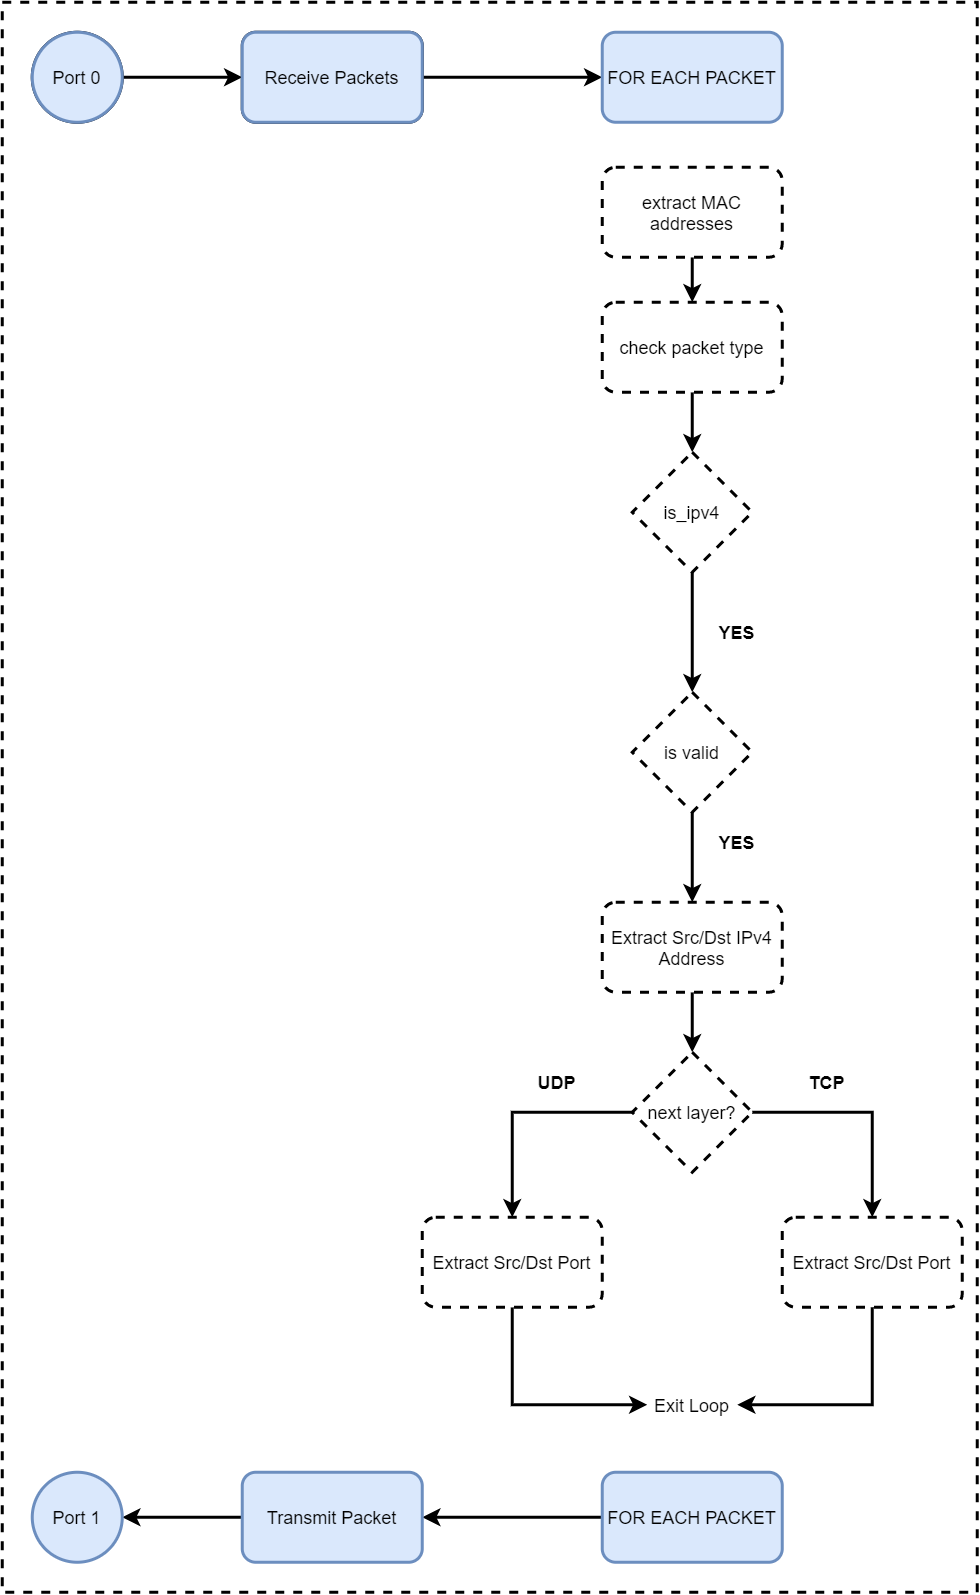

The diagram above was exported from draw.io. Its source (the exported page's mxGraphModel, read from the mxfile embedded in the PNG):
<mxGraphModel dx="716" dy="337" grid="1" gridSize="10" guides="1" tooltips="1" connect="1" arrows="1" fold="1" page="1" pageScale="1" pageWidth="850" pageHeight="1100" math="0" shadow="0">
  <root>
    <mxCell id="0" />
    <mxCell id="1" parent="0" />
    <mxCell id="kZsNAzvn2SF2ow_JCGpj-38" value="" style="rounded=0;whiteSpace=wrap;html=1;dashed=1;strokeWidth=2;" vertex="1" parent="1">
      <mxGeometry x="120" y="240" width="650" height="1060" as="geometry" />
    </mxCell>
    <mxCell id="kZsNAzvn2SF2ow_JCGpj-23" style="edgeStyle=orthogonalEdgeStyle;rounded=0;orthogonalLoop=1;jettySize=auto;html=1;entryX=0;entryY=0.5;entryDx=0;entryDy=0;strokeWidth=2;" edge="1" parent="1" source="kZsNAzvn2SF2ow_JCGpj-1" target="kZsNAzvn2SF2ow_JCGpj-2">
      <mxGeometry relative="1" as="geometry" />
    </mxCell>
    <mxCell id="kZsNAzvn2SF2ow_JCGpj-1" value="Receive Packets" style="rounded=1;whiteSpace=wrap;html=1;strokeWidth=2;" vertex="1" parent="1">
      <mxGeometry x="280" y="260" width="120" height="60" as="geometry" />
    </mxCell>
    <mxCell id="kZsNAzvn2SF2ow_JCGpj-2" value="FOR EACH PACKET" style="rounded=1;whiteSpace=wrap;html=1;fillColor=#dae8fc;strokeColor=#6c8ebf;strokeWidth=2;" vertex="1" parent="1">
      <mxGeometry x="520" y="260" width="120" height="60" as="geometry" />
    </mxCell>
    <mxCell id="kZsNAzvn2SF2ow_JCGpj-30" style="edgeStyle=orthogonalEdgeStyle;rounded=0;orthogonalLoop=1;jettySize=auto;html=1;entryX=0.5;entryY=0;entryDx=0;entryDy=0;strokeWidth=2;" edge="1" parent="1" source="kZsNAzvn2SF2ow_JCGpj-4" target="kZsNAzvn2SF2ow_JCGpj-5">
      <mxGeometry relative="1" as="geometry" />
    </mxCell>
    <mxCell id="kZsNAzvn2SF2ow_JCGpj-4" value="extract MAC addresses" style="rounded=1;whiteSpace=wrap;html=1;dashed=1;strokeWidth=2;" vertex="1" parent="1">
      <mxGeometry x="520" y="350" width="120" height="60" as="geometry" />
    </mxCell>
    <mxCell id="kZsNAzvn2SF2ow_JCGpj-31" style="edgeStyle=orthogonalEdgeStyle;rounded=0;orthogonalLoop=1;jettySize=auto;html=1;entryX=0.5;entryY=0;entryDx=0;entryDy=0;strokeWidth=2;" edge="1" parent="1" source="kZsNAzvn2SF2ow_JCGpj-5" target="kZsNAzvn2SF2ow_JCGpj-6">
      <mxGeometry relative="1" as="geometry" />
    </mxCell>
    <mxCell id="kZsNAzvn2SF2ow_JCGpj-5" value="check packet type" style="rounded=1;whiteSpace=wrap;html=1;dashed=1;strokeWidth=2;" vertex="1" parent="1">
      <mxGeometry x="520" y="440" width="120" height="60" as="geometry" />
    </mxCell>
    <mxCell id="kZsNAzvn2SF2ow_JCGpj-10" value="" style="edgeStyle=orthogonalEdgeStyle;rounded=0;orthogonalLoop=1;jettySize=auto;html=1;strokeWidth=2;" edge="1" parent="1" source="kZsNAzvn2SF2ow_JCGpj-6" target="kZsNAzvn2SF2ow_JCGpj-9">
      <mxGeometry relative="1" as="geometry" />
    </mxCell>
    <mxCell id="kZsNAzvn2SF2ow_JCGpj-6" value="is_ipv4" style="rhombus;whiteSpace=wrap;html=1;dashed=1;strokeWidth=2;" vertex="1" parent="1">
      <mxGeometry x="540" y="540" width="80" height="80" as="geometry" />
    </mxCell>
    <mxCell id="kZsNAzvn2SF2ow_JCGpj-12" value="" style="edgeStyle=orthogonalEdgeStyle;rounded=0;orthogonalLoop=1;jettySize=auto;html=1;entryX=0.5;entryY=0;entryDx=0;entryDy=0;strokeWidth=2;" edge="1" parent="1" source="kZsNAzvn2SF2ow_JCGpj-9" target="kZsNAzvn2SF2ow_JCGpj-13">
      <mxGeometry relative="1" as="geometry">
        <mxPoint x="580" y="870" as="targetPoint" />
      </mxGeometry>
    </mxCell>
    <mxCell id="kZsNAzvn2SF2ow_JCGpj-9" value="is valid" style="rhombus;whiteSpace=wrap;html=1;dashed=1;strokeWidth=2;" vertex="1" parent="1">
      <mxGeometry x="540" y="700" width="80" height="80" as="geometry" />
    </mxCell>
    <mxCell id="kZsNAzvn2SF2ow_JCGpj-16" style="edgeStyle=orthogonalEdgeStyle;rounded=0;orthogonalLoop=1;jettySize=auto;html=1;entryX=0.5;entryY=0;entryDx=0;entryDy=0;strokeWidth=2;" edge="1" parent="1" source="kZsNAzvn2SF2ow_JCGpj-13" target="kZsNAzvn2SF2ow_JCGpj-15">
      <mxGeometry relative="1" as="geometry" />
    </mxCell>
    <mxCell id="kZsNAzvn2SF2ow_JCGpj-13" value="Extract Src/Dst IPv4 Address" style="rounded=1;whiteSpace=wrap;html=1;dashed=1;strokeWidth=2;" vertex="1" parent="1">
      <mxGeometry x="520" y="840" width="120" height="60" as="geometry" />
    </mxCell>
    <mxCell id="kZsNAzvn2SF2ow_JCGpj-20" style="edgeStyle=orthogonalEdgeStyle;rounded=0;orthogonalLoop=1;jettySize=auto;html=1;entryX=0.5;entryY=0;entryDx=0;entryDy=0;strokeWidth=2;" edge="1" parent="1" source="kZsNAzvn2SF2ow_JCGpj-15" target="kZsNAzvn2SF2ow_JCGpj-19">
      <mxGeometry relative="1" as="geometry" />
    </mxCell>
    <mxCell id="kZsNAzvn2SF2ow_JCGpj-22" style="edgeStyle=orthogonalEdgeStyle;rounded=0;orthogonalLoop=1;jettySize=auto;html=1;entryX=0.5;entryY=0;entryDx=0;entryDy=0;strokeWidth=2;" edge="1" parent="1" source="kZsNAzvn2SF2ow_JCGpj-15" target="kZsNAzvn2SF2ow_JCGpj-21">
      <mxGeometry relative="1" as="geometry" />
    </mxCell>
    <mxCell id="kZsNAzvn2SF2ow_JCGpj-15" value="next layer?" style="rhombus;whiteSpace=wrap;html=1;dashed=1;strokeWidth=2;" vertex="1" parent="1">
      <mxGeometry x="540" y="940" width="80" height="80" as="geometry" />
    </mxCell>
    <mxCell id="kZsNAzvn2SF2ow_JCGpj-25" style="edgeStyle=orthogonalEdgeStyle;rounded=0;orthogonalLoop=1;jettySize=auto;html=1;entryX=0;entryY=0.5;entryDx=0;entryDy=0;strokeWidth=2;" edge="1" parent="1" source="kZsNAzvn2SF2ow_JCGpj-19" target="kZsNAzvn2SF2ow_JCGpj-24">
      <mxGeometry relative="1" as="geometry">
        <Array as="points">
          <mxPoint x="460" y="1175" />
        </Array>
      </mxGeometry>
    </mxCell>
    <mxCell id="kZsNAzvn2SF2ow_JCGpj-19" value="Extract Src/Dst Port" style="rounded=1;whiteSpace=wrap;html=1;dashed=1;strokeWidth=2;" vertex="1" parent="1">
      <mxGeometry x="400" y="1050" width="120" height="60" as="geometry" />
    </mxCell>
    <mxCell id="kZsNAzvn2SF2ow_JCGpj-26" style="edgeStyle=orthogonalEdgeStyle;rounded=0;orthogonalLoop=1;jettySize=auto;html=1;entryX=1;entryY=0.5;entryDx=0;entryDy=0;strokeWidth=2;" edge="1" parent="1" source="kZsNAzvn2SF2ow_JCGpj-21" target="kZsNAzvn2SF2ow_JCGpj-24">
      <mxGeometry relative="1" as="geometry">
        <Array as="points">
          <mxPoint x="700" y="1175" />
        </Array>
      </mxGeometry>
    </mxCell>
    <mxCell id="kZsNAzvn2SF2ow_JCGpj-21" value="&lt;span&gt;Extract Src/Dst Port&lt;/span&gt;" style="rounded=1;whiteSpace=wrap;html=1;dashed=1;strokeWidth=2;" vertex="1" parent="1">
      <mxGeometry x="640" y="1050" width="120" height="60" as="geometry" />
    </mxCell>
    <mxCell id="kZsNAzvn2SF2ow_JCGpj-24" value="Exit Loop" style="text;html=1;strokeColor=none;fillColor=none;align=center;verticalAlign=middle;whiteSpace=wrap;rounded=0;dashed=1;strokeWidth=2;" vertex="1" parent="1">
      <mxGeometry x="550" y="1160" width="60" height="30" as="geometry" />
    </mxCell>
    <mxCell id="kZsNAzvn2SF2ow_JCGpj-29" value="" style="edgeStyle=orthogonalEdgeStyle;rounded=0;orthogonalLoop=1;jettySize=auto;html=1;strokeWidth=2;" edge="1" parent="1" source="kZsNAzvn2SF2ow_JCGpj-27" target="kZsNAzvn2SF2ow_JCGpj-28">
      <mxGeometry relative="1" as="geometry" />
    </mxCell>
    <mxCell id="kZsNAzvn2SF2ow_JCGpj-27" value="FOR EACH PACKET" style="rounded=1;whiteSpace=wrap;html=1;fillColor=#dae8fc;strokeColor=#6c8ebf;strokeWidth=2;" vertex="1" parent="1">
      <mxGeometry x="520" y="1220" width="120" height="60" as="geometry" />
    </mxCell>
    <mxCell id="kZsNAzvn2SF2ow_JCGpj-33" value="" style="edgeStyle=orthogonalEdgeStyle;rounded=0;orthogonalLoop=1;jettySize=auto;html=1;strokeWidth=2;" edge="1" parent="1" source="kZsNAzvn2SF2ow_JCGpj-28" target="kZsNAzvn2SF2ow_JCGpj-32">
      <mxGeometry relative="1" as="geometry" />
    </mxCell>
    <mxCell id="kZsNAzvn2SF2ow_JCGpj-28" value="Transmit Packet" style="whiteSpace=wrap;html=1;rounded=1;fillColor=#dae8fc;strokeColor=#6c8ebf;strokeWidth=2;" vertex="1" parent="1">
      <mxGeometry x="280" y="1220" width="120" height="60" as="geometry" />
    </mxCell>
    <mxCell id="kZsNAzvn2SF2ow_JCGpj-32" value="Port 1" style="ellipse;whiteSpace=wrap;html=1;rounded=1;fillColor=#dae8fc;strokeColor=#6c8ebf;strokeWidth=2;" vertex="1" parent="1">
      <mxGeometry x="140" y="1220" width="60" height="60" as="geometry" />
    </mxCell>
    <mxCell id="kZsNAzvn2SF2ow_JCGpj-34" value="Port 0" style="ellipse;whiteSpace=wrap;html=1;rounded=1;strokeWidth=2;" vertex="1" parent="1">
      <mxGeometry x="140" y="260" width="60" height="60" as="geometry" />
    </mxCell>
    <mxCell id="kZsNAzvn2SF2ow_JCGpj-39" style="edgeStyle=orthogonalEdgeStyle;rounded=0;orthogonalLoop=1;jettySize=auto;html=1;entryX=0;entryY=0.5;entryDx=0;entryDy=0;strokeWidth=2;" edge="1" parent="1" source="kZsNAzvn2SF2ow_JCGpj-36" target="kZsNAzvn2SF2ow_JCGpj-37">
      <mxGeometry relative="1" as="geometry" />
    </mxCell>
    <mxCell id="kZsNAzvn2SF2ow_JCGpj-36" value="Port 0" style="ellipse;whiteSpace=wrap;html=1;rounded=1;fillColor=#dae8fc;strokeColor=#6c8ebf;strokeWidth=2;" vertex="1" parent="1">
      <mxGeometry x="140" y="260" width="60" height="60" as="geometry" />
    </mxCell>
    <mxCell id="kZsNAzvn2SF2ow_JCGpj-37" value="Receive Packets" style="rounded=1;whiteSpace=wrap;html=1;fillColor=#dae8fc;strokeColor=#6c8ebf;strokeWidth=2;" vertex="1" parent="1">
      <mxGeometry x="280" y="260" width="120" height="60" as="geometry" />
    </mxCell>
    <mxCell id="kZsNAzvn2SF2ow_JCGpj-40" value="&lt;b&gt;YES&lt;/b&gt;" style="text;html=1;strokeColor=none;fillColor=none;align=center;verticalAlign=middle;whiteSpace=wrap;rounded=0;dashed=1;" vertex="1" parent="1">
      <mxGeometry x="590" y="650" width="40" height="20" as="geometry" />
    </mxCell>
    <mxCell id="kZsNAzvn2SF2ow_JCGpj-41" value="&lt;b&gt;YES&lt;/b&gt;" style="text;html=1;strokeColor=none;fillColor=none;align=center;verticalAlign=middle;whiteSpace=wrap;rounded=0;dashed=1;" vertex="1" parent="1">
      <mxGeometry x="590" y="790" width="40" height="20" as="geometry" />
    </mxCell>
    <mxCell id="kZsNAzvn2SF2ow_JCGpj-42" value="&lt;b&gt;TCP&lt;/b&gt;" style="text;html=1;strokeColor=none;fillColor=none;align=center;verticalAlign=middle;whiteSpace=wrap;rounded=0;dashed=1;" vertex="1" parent="1">
      <mxGeometry x="650" y="950" width="40" height="20" as="geometry" />
    </mxCell>
    <mxCell id="kZsNAzvn2SF2ow_JCGpj-43" value="&lt;b&gt;UDP&lt;/b&gt;" style="text;html=1;strokeColor=none;fillColor=none;align=center;verticalAlign=middle;whiteSpace=wrap;rounded=0;dashed=1;" vertex="1" parent="1">
      <mxGeometry x="470" y="950" width="40" height="20" as="geometry" />
    </mxCell>
  </root>
</mxGraphModel>